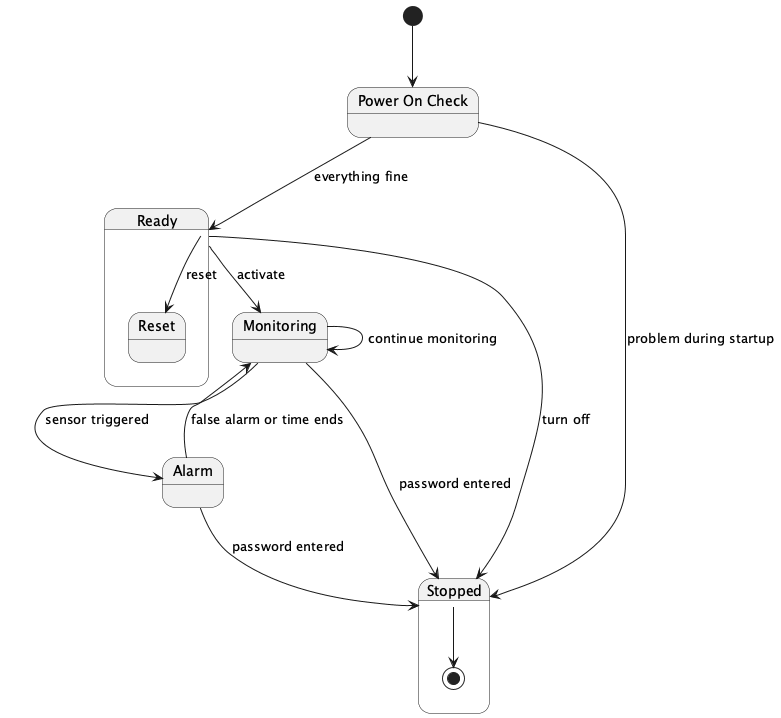

The diagram above was rendered by PlantUML. Its source (embedded in the PNG):
@startuml
[*] --> PowerOnCheck

state "Power On Check" as PowerOnCheck {
  PowerOnCheck --> Ready : everything fine
  PowerOnCheck --> Stopped : problem during startup
}

state "Ready" as Ready {
  Ready --> Reset : reset
  Ready --> Monitoring : activate
  Ready --> Stopped : turn off
}

state "Monitoring" as Monitoring {
  Monitoring --> Alarm : sensor triggered
  Monitoring --> Monitoring : continue monitoring
}

state "Alarm" as Alarm {
  Alarm --> Monitoring : false alarm or time ends
  Alarm --> Stopped : password entered
}

state "Stopped" as Stopped {
  Stopped --> [*]
}

Monitoring --> Stopped : password entered

@enduml